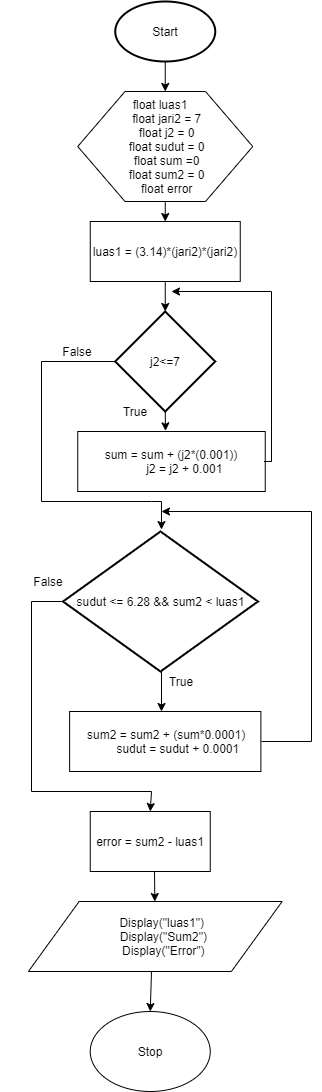

The diagram above was exported from draw.io. Its source (the exported page's mxGraphModel, read from the mxfile embedded in the PNG):
<mxGraphModel dx="1422" dy="716" grid="1" gridSize="10" guides="1" tooltips="1" connect="1" arrows="1" fold="1" page="1" pageScale="1" pageWidth="827" pageHeight="1169" math="0" shadow="0">
  <root>
    <mxCell id="WIyWlLk6GJQsqaUBKTNV-0" />
    <mxCell id="WIyWlLk6GJQsqaUBKTNV-1" parent="WIyWlLk6GJQsqaUBKTNV-0" />
    <mxCell id="1RqVY0-GgB_EqOsEIGFK-0" value="Start" style="strokeWidth=2;html=1;shape=mxgraph.flowchart.start_1;whiteSpace=wrap;" vertex="1" parent="WIyWlLk6GJQsqaUBKTNV-1">
      <mxGeometry x="163.75" y="40" width="100" height="60" as="geometry" />
    </mxCell>
    <mxCell id="1RqVY0-GgB_EqOsEIGFK-1" value="" style="verticalLabelPosition=bottom;verticalAlign=top;html=1;shape=hexagon;perimeter=hexagonPerimeter2;arcSize=6;size=0.27;" vertex="1" parent="WIyWlLk6GJQsqaUBKTNV-1">
      <mxGeometry x="126.25" y="130" width="175" height="110" as="geometry" />
    </mxCell>
    <mxCell id="1RqVY0-GgB_EqOsEIGFK-2" value="&lt;div&gt;float luas1&lt;/div&gt;&lt;div&gt;&amp;nbsp; &amp;nbsp; float jari2 = 7&lt;/div&gt;&lt;div&gt;&amp;nbsp; &amp;nbsp; float j2 = 0&lt;/div&gt;&lt;div&gt;&amp;nbsp; &amp;nbsp; float sudut = 0&lt;/div&gt;&lt;div&gt;&amp;nbsp; &amp;nbsp; float sum =0&lt;/div&gt;&lt;div&gt;&amp;nbsp; &amp;nbsp; float sum2 = 0&lt;/div&gt;&lt;div&gt;&amp;nbsp; &amp;nbsp; float error&lt;/div&gt;" style="text;html=1;strokeColor=none;fillColor=none;align=center;verticalAlign=middle;whiteSpace=wrap;rounded=0;" vertex="1" parent="WIyWlLk6GJQsqaUBKTNV-1">
      <mxGeometry x="49" y="175" width="320" height="20" as="geometry" />
    </mxCell>
    <mxCell id="1RqVY0-GgB_EqOsEIGFK-5" value="luas1 = (3.14)*(jari2)*(jari2)" style="rounded=0;whiteSpace=wrap;html=1;" vertex="1" parent="WIyWlLk6GJQsqaUBKTNV-1">
      <mxGeometry x="138.75" y="260" width="150" height="60" as="geometry" />
    </mxCell>
    <mxCell id="1RqVY0-GgB_EqOsEIGFK-6" value="j2&amp;lt;=7" style="strokeWidth=2;html=1;shape=mxgraph.flowchart.decision;whiteSpace=wrap;" vertex="1" parent="WIyWlLk6GJQsqaUBKTNV-1">
      <mxGeometry x="163.75" y="350" width="100" height="100" as="geometry" />
    </mxCell>
    <mxCell id="1RqVY0-GgB_EqOsEIGFK-7" value="&lt;div&gt;sum = sum + (j2*(0.001))&lt;/div&gt;&lt;div&gt;&amp;nbsp; &amp;nbsp; &amp;nbsp; &amp;nbsp; j2 = j2 + 0.001&lt;/div&gt;" style="rounded=0;whiteSpace=wrap;html=1;" vertex="1" parent="WIyWlLk6GJQsqaUBKTNV-1">
      <mxGeometry x="126.25" y="470" width="187.5" height="60" as="geometry" />
    </mxCell>
    <mxCell id="1RqVY0-GgB_EqOsEIGFK-8" value="sudut &amp;lt;= 6.28 &amp;amp;&amp;amp; sum2 &amp;lt; luas1" style="strokeWidth=2;html=1;shape=mxgraph.flowchart.decision;whiteSpace=wrap;" vertex="1" parent="WIyWlLk6GJQsqaUBKTNV-1">
      <mxGeometry x="111.5" y="570" width="195" height="140" as="geometry" />
    </mxCell>
    <mxCell id="1RqVY0-GgB_EqOsEIGFK-10" value="&lt;div&gt;&amp;nbsp;sum2 = sum2 + (sum*0.0001)&lt;/div&gt;&lt;div&gt;&amp;nbsp; &amp;nbsp; &amp;nbsp; &amp;nbsp; sudut = sudut + 0.0001&lt;/div&gt;" style="rounded=0;whiteSpace=wrap;html=1;" vertex="1" parent="WIyWlLk6GJQsqaUBKTNV-1">
      <mxGeometry x="118.13" y="750" width="191.25" height="60" as="geometry" />
    </mxCell>
    <mxCell id="1RqVY0-GgB_EqOsEIGFK-11" value="error = sum2 - luas1" style="rounded=0;whiteSpace=wrap;html=1;" vertex="1" parent="WIyWlLk6GJQsqaUBKTNV-1">
      <mxGeometry x="138.75" y="850" width="120" height="60" as="geometry" />
    </mxCell>
    <mxCell id="1RqVY0-GgB_EqOsEIGFK-12" value="&lt;div&gt;&amp;nbsp; &amp;nbsp; Display(&quot;luas1&quot;)&lt;/div&gt;&lt;div&gt;&amp;nbsp; &amp;nbsp; &amp;nbsp;Display(&quot;Sum2&quot;)&lt;/div&gt;&lt;div&gt;&amp;nbsp;&amp;nbsp;&lt;span&gt;&amp;nbsp; &amp;nbsp;Display(&quot;Error&quot;)&lt;/span&gt;&lt;/div&gt;" style="shape=parallelogram;perimeter=parallelogramPerimeter;whiteSpace=wrap;html=1;" vertex="1" parent="WIyWlLk6GJQsqaUBKTNV-1">
      <mxGeometry x="76.88" y="940" width="253.76" height="70" as="geometry" />
    </mxCell>
    <mxCell id="1RqVY0-GgB_EqOsEIGFK-13" value="Stop" style="ellipse;whiteSpace=wrap;html=1;" vertex="1" parent="WIyWlLk6GJQsqaUBKTNV-1">
      <mxGeometry x="138.75" y="1050" width="120" height="80" as="geometry" />
    </mxCell>
    <mxCell id="1RqVY0-GgB_EqOsEIGFK-14" value="" style="endArrow=classic;html=1;entryX=0.5;entryY=0;entryDx=0;entryDy=0;exitX=0.5;exitY=1;exitDx=0;exitDy=0;exitPerimeter=0;" edge="1" parent="WIyWlLk6GJQsqaUBKTNV-1" source="1RqVY0-GgB_EqOsEIGFK-0" target="1RqVY0-GgB_EqOsEIGFK-1">
      <mxGeometry width="50" height="50" relative="1" as="geometry">
        <mxPoint x="103" y="100" as="sourcePoint" />
        <mxPoint x="103" y="130" as="targetPoint" />
      </mxGeometry>
    </mxCell>
    <mxCell id="1RqVY0-GgB_EqOsEIGFK-16" value="" style="endArrow=classic;html=1;exitX=0.5;exitY=1;exitDx=0;exitDy=0;entryX=0.5;entryY=0;entryDx=0;entryDy=0;" edge="1" parent="WIyWlLk6GJQsqaUBKTNV-1" source="1RqVY0-GgB_EqOsEIGFK-1" target="1RqVY0-GgB_EqOsEIGFK-5">
      <mxGeometry width="50" height="50" relative="1" as="geometry">
        <mxPoint x="104" y="240" as="sourcePoint" />
        <mxPoint x="104" y="260" as="targetPoint" />
      </mxGeometry>
    </mxCell>
    <mxCell id="1RqVY0-GgB_EqOsEIGFK-17" value="" style="endArrow=classic;html=1;exitX=0.5;exitY=1;exitDx=0;exitDy=0;" edge="1" parent="WIyWlLk6GJQsqaUBKTNV-1" source="1RqVY0-GgB_EqOsEIGFK-5" target="1RqVY0-GgB_EqOsEIGFK-6">
      <mxGeometry width="50" height="50" relative="1" as="geometry">
        <mxPoint x="90" y="320" as="sourcePoint" />
        <mxPoint x="140" y="270" as="targetPoint" />
      </mxGeometry>
    </mxCell>
    <mxCell id="1RqVY0-GgB_EqOsEIGFK-25" value="" style="endArrow=classic;html=1;exitX=0.5;exitY=1;exitDx=0;exitDy=0;exitPerimeter=0;entryX=0.468;entryY=-0.011;entryDx=0;entryDy=0;entryPerimeter=0;" edge="1" parent="WIyWlLk6GJQsqaUBKTNV-1" source="1RqVY0-GgB_EqOsEIGFK-6" target="1RqVY0-GgB_EqOsEIGFK-7">
      <mxGeometry width="50" height="50" relative="1" as="geometry">
        <mxPoint x="100" y="440" as="sourcePoint" />
        <mxPoint x="150" y="390" as="targetPoint" />
      </mxGeometry>
    </mxCell>
    <mxCell id="1RqVY0-GgB_EqOsEIGFK-27" value="True" style="text;html=1;strokeColor=none;fillColor=none;align=center;verticalAlign=middle;whiteSpace=wrap;rounded=0;" vertex="1" parent="WIyWlLk6GJQsqaUBKTNV-1">
      <mxGeometry x="163.75" y="440" width="40" height="20" as="geometry" />
    </mxCell>
    <mxCell id="1RqVY0-GgB_EqOsEIGFK-29" value="" style="endArrow=none;html=1;" edge="1" parent="WIyWlLk6GJQsqaUBKTNV-1">
      <mxGeometry width="50" height="50" relative="1" as="geometry">
        <mxPoint x="320" y="500" as="sourcePoint" />
        <mxPoint x="320" y="330" as="targetPoint" />
      </mxGeometry>
    </mxCell>
    <mxCell id="1RqVY0-GgB_EqOsEIGFK-30" value="" style="endArrow=classic;html=1;" edge="1" parent="WIyWlLk6GJQsqaUBKTNV-1">
      <mxGeometry width="50" height="50" relative="1" as="geometry">
        <mxPoint x="320" y="330" as="sourcePoint" />
        <mxPoint x="220" y="330" as="targetPoint" />
      </mxGeometry>
    </mxCell>
    <mxCell id="1RqVY0-GgB_EqOsEIGFK-31" value="" style="endArrow=none;html=1;entryX=0;entryY=0.5;entryDx=0;entryDy=0;entryPerimeter=0;" edge="1" parent="WIyWlLk6GJQsqaUBKTNV-1" target="1RqVY0-GgB_EqOsEIGFK-6">
      <mxGeometry width="50" height="50" relative="1" as="geometry">
        <mxPoint x="90" y="400" as="sourcePoint" />
        <mxPoint x="53.75" y="400" as="targetPoint" />
      </mxGeometry>
    </mxCell>
    <mxCell id="1RqVY0-GgB_EqOsEIGFK-32" value="" style="endArrow=none;html=1;" edge="1" parent="WIyWlLk6GJQsqaUBKTNV-1">
      <mxGeometry width="50" height="50" relative="1" as="geometry">
        <mxPoint x="90" y="540" as="sourcePoint" />
        <mxPoint x="90" y="400" as="targetPoint" />
      </mxGeometry>
    </mxCell>
    <mxCell id="1RqVY0-GgB_EqOsEIGFK-33" value="" style="endArrow=none;html=1;" edge="1" parent="WIyWlLk6GJQsqaUBKTNV-1">
      <mxGeometry width="50" height="50" relative="1" as="geometry">
        <mxPoint x="90" y="540" as="sourcePoint" />
        <mxPoint x="200" y="540" as="targetPoint" />
      </mxGeometry>
    </mxCell>
    <mxCell id="1RqVY0-GgB_EqOsEIGFK-34" value="" style="endArrow=classic;html=1;entryX=0.505;entryY=-0.014;entryDx=0;entryDy=0;entryPerimeter=0;" edge="1" parent="WIyWlLk6GJQsqaUBKTNV-1" target="1RqVY0-GgB_EqOsEIGFK-8">
      <mxGeometry width="50" height="50" relative="1" as="geometry">
        <mxPoint x="210" y="540" as="sourcePoint" />
        <mxPoint x="210" y="560" as="targetPoint" />
      </mxGeometry>
    </mxCell>
    <mxCell id="1RqVY0-GgB_EqOsEIGFK-35" value="False" style="text;html=1;strokeColor=none;fillColor=none;align=center;verticalAlign=middle;whiteSpace=wrap;rounded=0;" vertex="1" parent="WIyWlLk6GJQsqaUBKTNV-1">
      <mxGeometry x="106.25" y="380" width="40" height="20" as="geometry" />
    </mxCell>
    <mxCell id="1RqVY0-GgB_EqOsEIGFK-36" value="" style="endArrow=classic;html=1;exitX=0;exitY=0;exitDx=0;exitDy=0;" edge="1" parent="WIyWlLk6GJQsqaUBKTNV-1" source="1RqVY0-GgB_EqOsEIGFK-63">
      <mxGeometry width="50" height="50" relative="1" as="geometry">
        <mxPoint x="210" y="700" as="sourcePoint" />
        <mxPoint x="210" y="750" as="targetPoint" />
      </mxGeometry>
    </mxCell>
    <mxCell id="1RqVY0-GgB_EqOsEIGFK-46" value="" style="endArrow=classic;html=1;" edge="1" parent="WIyWlLk6GJQsqaUBKTNV-1">
      <mxGeometry width="50" height="50" relative="1" as="geometry">
        <mxPoint x="360" y="550" as="sourcePoint" />
        <mxPoint x="210" y="550" as="targetPoint" />
      </mxGeometry>
    </mxCell>
    <mxCell id="1RqVY0-GgB_EqOsEIGFK-49" value="" style="endArrow=none;html=1;" edge="1" parent="WIyWlLk6GJQsqaUBKTNV-1">
      <mxGeometry width="50" height="50" relative="1" as="geometry">
        <mxPoint x="320" y="500" as="sourcePoint" />
        <mxPoint x="320" y="500" as="targetPoint" />
        <Array as="points">
          <mxPoint x="320" y="500" />
          <mxPoint x="310" y="500" />
        </Array>
      </mxGeometry>
    </mxCell>
    <mxCell id="1RqVY0-GgB_EqOsEIGFK-57" value="" style="endArrow=classic;html=1;" edge="1" parent="WIyWlLk6GJQsqaUBKTNV-1" target="1RqVY0-GgB_EqOsEIGFK-12">
      <mxGeometry width="50" height="50" relative="1" as="geometry">
        <mxPoint x="203" y="910" as="sourcePoint" />
        <mxPoint x="250" y="860" as="targetPoint" />
      </mxGeometry>
    </mxCell>
    <mxCell id="1RqVY0-GgB_EqOsEIGFK-58" style="edgeStyle=orthogonalEdgeStyle;rounded=0;orthogonalLoop=1;jettySize=auto;html=1;exitX=0.5;exitY=1;exitDx=0;exitDy=0;" edge="1" parent="WIyWlLk6GJQsqaUBKTNV-1" source="1RqVY0-GgB_EqOsEIGFK-11" target="1RqVY0-GgB_EqOsEIGFK-11">
      <mxGeometry relative="1" as="geometry" />
    </mxCell>
    <mxCell id="1RqVY0-GgB_EqOsEIGFK-59" value="" style="endArrow=classic;html=1;entryX=0.5;entryY=0;entryDx=0;entryDy=0;" edge="1" parent="WIyWlLk6GJQsqaUBKTNV-1" target="1RqVY0-GgB_EqOsEIGFK-13">
      <mxGeometry width="50" height="50" relative="1" as="geometry">
        <mxPoint x="200" y="1010" as="sourcePoint" />
        <mxPoint x="250" y="960" as="targetPoint" />
      </mxGeometry>
    </mxCell>
    <mxCell id="1RqVY0-GgB_EqOsEIGFK-60" value="" style="endArrow=none;html=1;" edge="1" parent="WIyWlLk6GJQsqaUBKTNV-1">
      <mxGeometry width="50" height="50" relative="1" as="geometry">
        <mxPoint x="200" y="540" as="sourcePoint" />
        <mxPoint x="210" y="540" as="targetPoint" />
      </mxGeometry>
    </mxCell>
    <mxCell id="1RqVY0-GgB_EqOsEIGFK-61" value="" style="endArrow=none;html=1;" edge="1" parent="WIyWlLk6GJQsqaUBKTNV-1">
      <mxGeometry width="50" height="50" relative="1" as="geometry">
        <mxPoint x="360" y="780" as="sourcePoint" />
        <mxPoint x="360" y="550" as="targetPoint" />
      </mxGeometry>
    </mxCell>
    <mxCell id="1RqVY0-GgB_EqOsEIGFK-63" value="True" style="text;html=1;strokeColor=none;fillColor=none;align=center;verticalAlign=middle;whiteSpace=wrap;rounded=0;" vertex="1" parent="WIyWlLk6GJQsqaUBKTNV-1">
      <mxGeometry x="210" y="710" width="40" height="20" as="geometry" />
    </mxCell>
    <mxCell id="1RqVY0-GgB_EqOsEIGFK-64" value="" style="endArrow=none;html=1;" edge="1" parent="WIyWlLk6GJQsqaUBKTNV-1">
      <mxGeometry width="50" height="50" relative="1" as="geometry">
        <mxPoint x="310" y="780" as="sourcePoint" />
        <mxPoint x="360" y="780" as="targetPoint" />
      </mxGeometry>
    </mxCell>
    <mxCell id="1RqVY0-GgB_EqOsEIGFK-65" value="" style="endArrow=none;html=1;" edge="1" parent="WIyWlLk6GJQsqaUBKTNV-1">
      <mxGeometry width="50" height="50" relative="1" as="geometry">
        <mxPoint x="80" y="640" as="sourcePoint" />
        <mxPoint x="110" y="640" as="targetPoint" />
      </mxGeometry>
    </mxCell>
    <mxCell id="1RqVY0-GgB_EqOsEIGFK-66" value="" style="endArrow=none;html=1;" edge="1" parent="WIyWlLk6GJQsqaUBKTNV-1">
      <mxGeometry width="50" height="50" relative="1" as="geometry">
        <mxPoint x="80" y="830" as="sourcePoint" />
        <mxPoint x="80" y="640" as="targetPoint" />
      </mxGeometry>
    </mxCell>
    <mxCell id="1RqVY0-GgB_EqOsEIGFK-67" value="" style="endArrow=none;html=1;" edge="1" parent="WIyWlLk6GJQsqaUBKTNV-1">
      <mxGeometry width="50" height="50" relative="1" as="geometry">
        <mxPoint x="80" y="830" as="sourcePoint" />
        <mxPoint x="200" y="830" as="targetPoint" />
      </mxGeometry>
    </mxCell>
    <mxCell id="1RqVY0-GgB_EqOsEIGFK-68" value="" style="endArrow=classic;html=1;entryX=0.5;entryY=0;entryDx=0;entryDy=0;" edge="1" parent="WIyWlLk6GJQsqaUBKTNV-1" target="1RqVY0-GgB_EqOsEIGFK-11">
      <mxGeometry width="50" height="50" relative="1" as="geometry">
        <mxPoint x="200" y="830" as="sourcePoint" />
        <mxPoint x="250" y="780" as="targetPoint" />
      </mxGeometry>
    </mxCell>
    <mxCell id="1RqVY0-GgB_EqOsEIGFK-69" value="False" style="text;html=1;strokeColor=none;fillColor=none;align=center;verticalAlign=middle;whiteSpace=wrap;rounded=0;" vertex="1" parent="WIyWlLk6GJQsqaUBKTNV-1">
      <mxGeometry x="77" y="610" width="40" height="20" as="geometry" />
    </mxCell>
  </root>
</mxGraphModel>